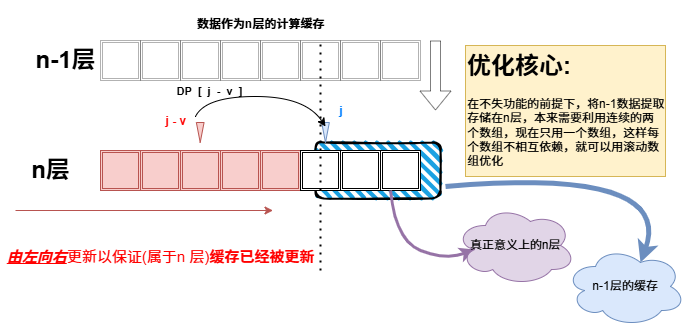

The diagram above was exported from draw.io. Its source (the exported page's mxGraphModel, read from the mxfile embedded in the PNG):
<mxGraphModel dx="635" dy="457" grid="1" gridSize="10" guides="1" tooltips="1" connect="1" arrows="1" fold="1" page="1" pageScale="1" pageWidth="1169" pageHeight="827" math="0" shadow="0">
  <root>
    <mxCell id="0" />
    <mxCell id="1" parent="0" />
    <mxCell id="eyT34ea3PUlNavBL0d-K-1" value="" style="rounded=1;whiteSpace=wrap;html=1;strokeWidth=2;fillWeight=4;hachureGap=8;hachureAngle=45;fillColor=#1ba1e2;sketch=1;" vertex="1" parent="1">
      <mxGeometry x="630" y="386" width="125" height="56" as="geometry" />
    </mxCell>
    <mxCell id="eyT34ea3PUlNavBL0d-K-2" value="" style="shape=ext;double=1;whiteSpace=wrap;html=1;aspect=fixed;opacity=30;" vertex="1" parent="1">
      <mxGeometry x="655" y="284" width="40" height="40" as="geometry" />
    </mxCell>
    <mxCell id="eyT34ea3PUlNavBL0d-K-3" value="" style="shape=ext;double=1;whiteSpace=wrap;html=1;aspect=fixed;opacity=30;" vertex="1" parent="1">
      <mxGeometry x="695" y="284" width="40" height="40" as="geometry" />
    </mxCell>
    <mxCell id="eyT34ea3PUlNavBL0d-K-4" value="" style="shape=ext;double=1;whiteSpace=wrap;html=1;aspect=fixed;opacity=30;" vertex="1" parent="1">
      <mxGeometry x="575" y="284" width="40" height="40" as="geometry" />
    </mxCell>
    <mxCell id="eyT34ea3PUlNavBL0d-K-5" value="" style="shape=ext;double=1;whiteSpace=wrap;html=1;aspect=fixed;opacity=30;" vertex="1" parent="1">
      <mxGeometry x="615" y="284" width="40" height="40" as="geometry" />
    </mxCell>
    <mxCell id="eyT34ea3PUlNavBL0d-K-6" value="" style="shape=ext;double=1;whiteSpace=wrap;html=1;aspect=fixed;opacity=30;" vertex="1" parent="1">
      <mxGeometry x="495" y="284" width="40" height="40" as="geometry" />
    </mxCell>
    <mxCell id="eyT34ea3PUlNavBL0d-K-7" value="" style="shape=ext;double=1;whiteSpace=wrap;html=1;aspect=fixed;opacity=30;" vertex="1" parent="1">
      <mxGeometry x="535" y="284" width="40" height="40" as="geometry" />
    </mxCell>
    <mxCell id="eyT34ea3PUlNavBL0d-K-8" value="" style="shape=ext;double=1;whiteSpace=wrap;html=1;aspect=fixed;opacity=30;" vertex="1" parent="1">
      <mxGeometry x="415" y="284" width="40" height="40" as="geometry" />
    </mxCell>
    <mxCell id="eyT34ea3PUlNavBL0d-K-9" value="" style="shape=ext;double=1;whiteSpace=wrap;html=1;aspect=fixed;opacity=30;" vertex="1" parent="1">
      <mxGeometry x="455" y="284" width="40" height="40" as="geometry" />
    </mxCell>
    <mxCell id="eyT34ea3PUlNavBL0d-K-10" value="" style="shape=ext;double=1;whiteSpace=wrap;html=1;aspect=fixed;" vertex="1" parent="1">
      <mxGeometry x="655" y="394" width="40" height="40" as="geometry" />
    </mxCell>
    <mxCell id="eyT34ea3PUlNavBL0d-K-11" value="" style="shape=ext;double=1;whiteSpace=wrap;html=1;aspect=fixed;" vertex="1" parent="1">
      <mxGeometry x="695" y="394" width="40" height="40" as="geometry" />
    </mxCell>
    <mxCell id="eyT34ea3PUlNavBL0d-K-12" value="" style="shape=ext;double=1;whiteSpace=wrap;html=1;aspect=fixed;fillColor=#f8cecc;strokeColor=#b85450;" vertex="1" parent="1">
      <mxGeometry x="575" y="394" width="40" height="40" as="geometry" />
    </mxCell>
    <mxCell id="eyT34ea3PUlNavBL0d-K-13" value="" style="shape=ext;double=1;whiteSpace=wrap;html=1;aspect=fixed;" vertex="1" parent="1">
      <mxGeometry x="615" y="394" width="40" height="40" as="geometry" />
    </mxCell>
    <mxCell id="eyT34ea3PUlNavBL0d-K-14" value="" style="shape=ext;double=1;whiteSpace=wrap;html=1;aspect=fixed;fillColor=#f8cecc;strokeColor=#b85450;" vertex="1" parent="1">
      <mxGeometry x="495" y="394" width="40" height="40" as="geometry" />
    </mxCell>
    <mxCell id="eyT34ea3PUlNavBL0d-K-15" value="" style="shape=ext;double=1;whiteSpace=wrap;html=1;aspect=fixed;fillColor=#f8cecc;strokeColor=#b85450;" vertex="1" parent="1">
      <mxGeometry x="535" y="394" width="40" height="40" as="geometry" />
    </mxCell>
    <mxCell id="eyT34ea3PUlNavBL0d-K-16" value="" style="shape=ext;double=1;whiteSpace=wrap;html=1;aspect=fixed;fillColor=#f8cecc;strokeColor=#b85450;" vertex="1" parent="1">
      <mxGeometry x="415" y="394" width="40" height="40" as="geometry" />
    </mxCell>
    <mxCell id="eyT34ea3PUlNavBL0d-K-17" value="" style="shape=ext;double=1;whiteSpace=wrap;html=1;aspect=fixed;fillColor=#f8cecc;strokeColor=#b85450;" vertex="1" parent="1">
      <mxGeometry x="455" y="394" width="40" height="40" as="geometry" />
    </mxCell>
    <mxCell id="eyT34ea3PUlNavBL0d-K-18" value="n-1层" style="text;strokeColor=none;fillColor=none;html=1;fontSize=24;fontStyle=1;verticalAlign=middle;align=center;opacity=30;" vertex="1" parent="1">
      <mxGeometry x="355" y="289" width="50" height="30" as="geometry" />
    </mxCell>
    <mxCell id="eyT34ea3PUlNavBL0d-K-19" value="n层" style="text;strokeColor=none;fillColor=none;html=1;fontSize=24;fontStyle=1;verticalAlign=middle;align=center;" vertex="1" parent="1">
      <mxGeometry x="315" y="394" width="100" height="40" as="geometry" />
    </mxCell>
    <mxCell id="eyT34ea3PUlNavBL0d-K-20" value="" style="shape=mxgraph.arrows2.wedgeArrow;html=1;bendable=0;startWidth=3.8461538461538467;fillColor=#f8cecc;defaultFillColor=invert;defaultGradientColor=invert;rounded=0;strokeColor=#b85450;" edge="1" parent="1">
      <mxGeometry width="100" height="100" relative="1" as="geometry">
        <mxPoint x="514.7099999999999" y="366" as="sourcePoint" />
        <mxPoint x="514.7099999999999" y="386" as="targetPoint" />
      </mxGeometry>
    </mxCell>
    <mxCell id="eyT34ea3PUlNavBL0d-K-21" value="" style="shape=mxgraph.arrows2.wedgeArrow;html=1;bendable=0;startWidth=3.8461538461538467;fillColor=#dae8fc;defaultFillColor=invert;defaultGradientColor=invert;rounded=0;strokeColor=#6c8ebf;" edge="1" parent="1">
      <mxGeometry width="100" height="100" relative="1" as="geometry">
        <mxPoint x="640" y="366" as="sourcePoint" />
        <mxPoint x="640" y="386" as="targetPoint" />
      </mxGeometry>
    </mxCell>
    <mxCell id="eyT34ea3PUlNavBL0d-K-22" value="" style="curved=1;endArrow=classic;html=1;rounded=0;" edge="1" parent="1">
      <mxGeometry width="50" height="50" relative="1" as="geometry">
        <mxPoint x="510" y="360" as="sourcePoint" />
        <mxPoint x="640" y="370" as="targetPoint" />
        <Array as="points">
          <mxPoint x="520" y="340" />
          <mxPoint x="620" y="340" />
        </Array>
      </mxGeometry>
    </mxCell>
    <mxCell id="eyT34ea3PUlNavBL0d-K-23" value="&lt;b&gt;DP&amp;nbsp; [&amp;nbsp; j&amp;nbsp; -&amp;nbsp; v&amp;nbsp; ]&lt;/b&gt;" style="edgeLabel;html=1;align=center;verticalAlign=middle;resizable=0;points=[];labelBackgroundColor=none;spacingTop=20;spacingBottom=-7;" vertex="1" connectable="0" parent="eyT34ea3PUlNavBL0d-K-22">
      <mxGeometry x="0.1284" y="-8" relative="1" as="geometry">
        <mxPoint x="-63" y="-27" as="offset" />
      </mxGeometry>
    </mxCell>
    <mxCell id="eyT34ea3PUlNavBL0d-K-24" value="" style="endArrow=none;dashed=1;html=1;dashPattern=1 3;strokeWidth=2;rounded=0;entryX=0.5;entryY=0;entryDx=0;entryDy=0;" edge="1" parent="1" target="eyT34ea3PUlNavBL0d-K-5">
      <mxGeometry width="50" height="50" relative="1" as="geometry">
        <mxPoint x="635" y="514" as="sourcePoint" />
        <mxPoint x="650" y="434" as="targetPoint" />
      </mxGeometry>
    </mxCell>
    <mxCell id="eyT34ea3PUlNavBL0d-K-25" value="" style="curved=1;endArrow=classic;html=1;rounded=0;fillColor=#dae8fc;strokeColor=#6c8ebf;strokeWidth=5;entryX=0.625;entryY=0.2;entryDx=0;entryDy=0;entryPerimeter=0;" edge="1" parent="1" target="eyT34ea3PUlNavBL0d-K-26">
      <mxGeometry width="50" height="50" relative="1" as="geometry">
        <mxPoint x="760" y="430" as="sourcePoint" />
        <mxPoint x="350" y="514" as="targetPoint" />
        <Array as="points">
          <mxPoint x="990" y="410" />
        </Array>
      </mxGeometry>
    </mxCell>
    <mxCell id="eyT34ea3PUlNavBL0d-K-26" value="n-1层的缓存" style="ellipse;shape=cloud;whiteSpace=wrap;html=1;fillColor=#dae8fc;strokeColor=#6c8ebf;" vertex="1" parent="1">
      <mxGeometry x="880" y="490" width="120" height="80" as="geometry" />
    </mxCell>
    <mxCell id="eyT34ea3PUlNavBL0d-K-27" value="&lt;font style=&quot;font-size: 12px;&quot;&gt;数据作为n层的计算缓存&lt;/font&gt;" style="text;strokeColor=none;fillColor=none;html=1;fontSize=24;fontStyle=1;verticalAlign=middle;align=center;" vertex="1" parent="1">
      <mxGeometry x="525" y="244" width="100" height="40" as="geometry" />
    </mxCell>
    <mxCell id="eyT34ea3PUlNavBL0d-K-28" value="" style="shape=flexArrow;endArrow=classic;html=1;rounded=0;flowAnimation=0;opacity=50;" edge="1" parent="1">
      <mxGeometry width="50" height="50" relative="1" as="geometry">
        <mxPoint x="750" y="284" as="sourcePoint" />
        <mxPoint x="750" y="354" as="targetPoint" />
      </mxGeometry>
    </mxCell>
    <mxCell id="eyT34ea3PUlNavBL0d-K-29" value="" style="curved=1;endArrow=classic;html=1;rounded=0;exitX=0.25;exitY=1;exitDx=0;exitDy=0;fillColor=#e1d5e7;strokeColor=#9673a6;strokeWidth=3;entryX=0.16;entryY=0.55;entryDx=0;entryDy=0;entryPerimeter=0;" edge="1" parent="1" source="eyT34ea3PUlNavBL0d-K-11" target="eyT34ea3PUlNavBL0d-K-30">
      <mxGeometry width="50" height="50" relative="1" as="geometry">
        <mxPoint x="710" y="444" as="sourcePoint" />
        <mxPoint x="780" y="494" as="targetPoint" />
        <Array as="points">
          <mxPoint x="710" y="484" />
          <mxPoint x="760" y="504" />
        </Array>
      </mxGeometry>
    </mxCell>
    <mxCell id="eyT34ea3PUlNavBL0d-K-30" value="真正意义上的n层" style="ellipse;shape=cloud;whiteSpace=wrap;html=1;fillColor=#e1d5e7;strokeColor=#9673a6;" vertex="1" parent="1">
      <mxGeometry x="770" y="449" width="120" height="80" as="geometry" />
    </mxCell>
    <mxCell id="eyT34ea3PUlNavBL0d-K-32" value="&lt;font style=&quot;color: rgb(255, 0, 0);&quot;&gt;&lt;b&gt;j - v&amp;nbsp;&lt;/b&gt;&lt;/font&gt;" style="text;html=1;align=center;verticalAlign=middle;whiteSpace=wrap;rounded=0;" vertex="1" parent="1">
      <mxGeometry x="450" y="350" width="85" height="30" as="geometry" />
    </mxCell>
    <mxCell id="eyT34ea3PUlNavBL0d-K-33" value="&lt;h1 style=&quot;margin-top: 0px;&quot;&gt;优化核心:&lt;/h1&gt;&lt;p&gt;在不失功能的前提下，将n-1数据提取存储在n层，本来需要利用连续的两个数组，现在只用一个数组，这样每个数组不相互依赖，就可以用滚动数组优化&lt;/p&gt;" style="text;html=1;whiteSpace=wrap;overflow=hidden;rounded=0;fillColor=#fff2cc;strokeColor=#d6b656;" vertex="1" parent="1">
      <mxGeometry x="780" y="289" width="200" height="131" as="geometry" />
    </mxCell>
    <mxCell id="eyT34ea3PUlNavBL0d-K-34" value="" style="endArrow=classic;html=1;rounded=0;fillColor=#f8cecc;strokeColor=#b85450;" edge="1" parent="1">
      <mxGeometry width="50" height="50" relative="1" as="geometry">
        <mxPoint x="330" y="454" as="sourcePoint" />
        <mxPoint x="587.5" y="454.00000000000006" as="targetPoint" />
      </mxGeometry>
    </mxCell>
    <mxCell id="eyT34ea3PUlNavBL0d-K-35" value="&lt;font style=&quot;color: rgb(255, 0, 0);&quot;&gt;&lt;u&gt;&lt;i&gt;&lt;b&gt;由左向右&lt;/b&gt;&lt;/i&gt;&lt;/u&gt;更新以保证(属于n 层)&lt;b&gt;缓存已经被更新&lt;/b&gt;&lt;/font&gt;" style="edgeLabel;html=1;align=center;verticalAlign=middle;resizable=0;points=[];labelBackgroundColor=none;fontSize=15;" vertex="1" connectable="0" parent="eyT34ea3PUlNavBL0d-K-34">
      <mxGeometry x="-0.4296" y="4" relative="1" as="geometry">
        <mxPoint x="71" y="50" as="offset" />
      </mxGeometry>
    </mxCell>
    <mxCell id="eyT34ea3PUlNavBL0d-K-42" value="&lt;font style=&quot;color: rgb(0, 127, 255);&quot;&gt;&lt;b&gt;j&amp;nbsp;&lt;/b&gt;&lt;/font&gt;" style="text;html=1;align=center;verticalAlign=middle;whiteSpace=wrap;rounded=0;" vertex="1" parent="1">
      <mxGeometry x="615" y="339.5" width="85" height="30" as="geometry" />
    </mxCell>
  </root>
</mxGraphModel>